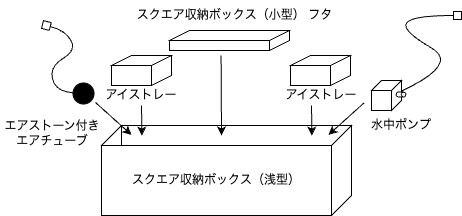

The diagram above was exported from draw.io. Its source (the exported page's mxGraphModel, read from the mxfile embedded in the PNG):
<mxGraphModel dx="954" dy="629" grid="0" gridSize="10" guides="1" tooltips="1" connect="1" arrows="1" fold="1" page="1" pageScale="1" pageWidth="827" pageHeight="1169" math="0" shadow="0">
  <root>
    <mxCell id="0" />
    <mxCell id="1" parent="0" />
    <mxCell id="42" value="" style="rounded=0;whiteSpace=wrap;html=1;" parent="1" vertex="1">
      <mxGeometry x="177" y="250" width="230" height="70" as="geometry" />
    </mxCell>
    <mxCell id="43" value="" style="shape=parallelogram;perimeter=parallelogramPerimeter;whiteSpace=wrap;html=1;fixedSize=1;" parent="1" vertex="1">
      <mxGeometry x="177" y="230" width="250" height="20" as="geometry" />
    </mxCell>
    <mxCell id="44" value="" style="shape=parallelogram;perimeter=parallelogramPerimeter;whiteSpace=wrap;html=1;fixedSize=1;size=20;points=[[0,0,0,0,0],[0,0.25,0,0,0],[0,0.5,0,0,0],[0,0.75,0,0,0],[0,1,0,0,0],[0.25,0,0,0,0],[0.25,1,0,0,0],[0.5,0,0,0,0],[0.5,1,0,0,0],[0.75,0,0,0,0],[0.75,1,0,0,0],[1,0,0,13,0],[1,0.25,0,0,0],[1,0.5,0,0,0],[1,0.75,0,0,0],[1,1,0,0,0]];rotation=0;direction=south;flipV=1;" parent="1" vertex="1">
      <mxGeometry x="407" y="230" width="20" height="90" as="geometry" />
    </mxCell>
    <mxCell id="46" value="" style="endArrow=none;html=1;entryX=0;entryY=0;entryDx=0;entryDy=0;exitX=0.084;exitY=1.009;exitDx=0;exitDy=0;exitPerimeter=0;" parent="1" edge="1">
      <mxGeometry width="50" height="50" relative="1" as="geometry">
        <mxPoint x="197" y="250.17999999999995" as="sourcePoint" />
        <mxPoint x="196.88888888888886" y="230.5555555555556" as="targetPoint" />
      </mxGeometry>
    </mxCell>
    <mxCell id="49" value="" style="rounded=0;whiteSpace=wrap;html=1;" parent="1" vertex="1">
      <mxGeometry x="245" y="145" width="100" height="10" as="geometry" />
    </mxCell>
    <mxCell id="50" value="" style="shape=parallelogram;perimeter=parallelogramPerimeter;whiteSpace=wrap;html=1;fixedSize=1;" parent="1" vertex="1">
      <mxGeometry x="245" y="135" width="120" height="10" as="geometry" />
    </mxCell>
    <mxCell id="51" value="" style="shape=parallelogram;perimeter=parallelogramPerimeter;whiteSpace=wrap;html=1;fixedSize=1;size=10;points=[[0,0,0,0,0],[0,0.25,0,0,0],[0,0.5,0,0,0],[0,0.75,0,0,0],[0,1,0,0,0],[0.25,0,0,0,0],[0.25,1,0,0,0],[0.5,0,0,0,0],[0.5,1,0,0,0],[0.75,0,0,0,0],[0.75,1,0,0,0],[1,0,0,13,0],[1,0.25,0,0,0],[1,0.5,0,0,0],[1,0.75,0,0,0],[1,1,0,0,0]];rotation=0;direction=south;flipV=1;" parent="1" vertex="1">
      <mxGeometry x="345" y="135" width="20" height="20" as="geometry" />
    </mxCell>
    <mxCell id="54" value="" style="rounded=0;whiteSpace=wrap;html=1;" parent="1" vertex="1">
      <mxGeometry x="187" y="170" width="40" height="20" as="geometry" />
    </mxCell>
    <mxCell id="55" value="" style="shape=parallelogram;perimeter=parallelogramPerimeter;whiteSpace=wrap;html=1;fixedSize=1;" parent="1" vertex="1">
      <mxGeometry x="187" y="160" width="60" height="10" as="geometry" />
    </mxCell>
    <mxCell id="56" value="" style="shape=parallelogram;perimeter=parallelogramPerimeter;whiteSpace=wrap;html=1;fixedSize=1;size=10;points=[[0,0,0,0,0],[0,0.25,0,0,0],[0,0.5,0,0,0],[0,0.75,0,0,0],[0,1,0,0,0],[0.25,0,0,0,0],[0.25,1,0,0,0],[0.5,0,0,0,0],[0.5,1,0,0,0],[0.75,0,0,0,0],[0.75,1,0,0,0],[1,0,0,13,0],[1,0.25,0,0,0],[1,0.5,0,0,0],[1,0.75,0,0,0],[1,1,0,0,0]];rotation=0;direction=south;flipV=1;" parent="1" vertex="1">
      <mxGeometry x="227" y="160" width="20" height="30" as="geometry" />
    </mxCell>
    <mxCell id="57" value="" style="rounded=0;whiteSpace=wrap;html=1;" parent="1" vertex="1">
      <mxGeometry x="366" y="170" width="40" height="20" as="geometry" />
    </mxCell>
    <mxCell id="58" value="" style="shape=parallelogram;perimeter=parallelogramPerimeter;whiteSpace=wrap;html=1;fixedSize=1;" parent="1" vertex="1">
      <mxGeometry x="366" y="160" width="60" height="10" as="geometry" />
    </mxCell>
    <mxCell id="59" value="" style="shape=parallelogram;perimeter=parallelogramPerimeter;whiteSpace=wrap;html=1;fixedSize=1;size=10;points=[[0,0,0,0,0],[0,0.25,0,0,0],[0,0.5,0,0,0],[0,0.75,0,0,0],[0,1,0,0,0],[0.25,0,0,0,0],[0.25,1,0,0,0],[0.5,0,0,0,0],[0.5,1,0,0,0],[0.75,0,0,0,0],[0.75,1,0,0,0],[1,0,0,13,0],[1,0.25,0,0,0],[1,0.5,0,0,0],[1,0.75,0,0,0],[1,1,0,0,0]];rotation=0;direction=south;flipV=1;" parent="1" vertex="1">
      <mxGeometry x="406" y="160" width="20" height="30" as="geometry" />
    </mxCell>
    <mxCell id="61" value="スクエア収納ボックス（浅型）" style="text;html=1;align=center;verticalAlign=middle;whiteSpace=wrap;rounded=0;" parent="1" vertex="1">
      <mxGeometry x="207" y="270" width="170" height="30" as="geometry" />
    </mxCell>
    <mxCell id="62" value="スクエア収納ボックス（小型） フタ" style="text;html=1;align=center;verticalAlign=middle;whiteSpace=wrap;rounded=0;" parent="1" vertex="1">
      <mxGeometry x="207" y="105" width="207" height="30" as="geometry" />
    </mxCell>
    <mxCell id="63" value="アイストレー" style="text;html=1;align=center;verticalAlign=middle;whiteSpace=wrap;rounded=0;" parent="1" vertex="1">
      <mxGeometry x="177" y="185" width="80" height="30" as="geometry" />
    </mxCell>
    <mxCell id="65" value="アイストレー" style="text;html=1;align=center;verticalAlign=middle;whiteSpace=wrap;rounded=0;" parent="1" vertex="1">
      <mxGeometry x="357" y="185" width="80" height="30" as="geometry" />
    </mxCell>
    <mxCell id="66" value="" style="endArrow=classic;html=1;" parent="1" edge="1">
      <mxGeometry width="50" height="50" relative="1" as="geometry">
        <mxPoint x="296.58" y="160" as="sourcePoint" />
        <mxPoint x="297" y="240" as="targetPoint" />
      </mxGeometry>
    </mxCell>
    <mxCell id="67" value="" style="endArrow=classic;html=1;" parent="1" edge="1">
      <mxGeometry width="50" height="50" relative="1" as="geometry">
        <mxPoint x="387" y="210" as="sourcePoint" />
        <mxPoint x="387.42" y="240" as="targetPoint" />
      </mxGeometry>
    </mxCell>
    <mxCell id="68" value="" style="endArrow=classic;html=1;" parent="1" edge="1">
      <mxGeometry width="50" height="50" relative="1" as="geometry">
        <mxPoint x="217" y="210" as="sourcePoint" />
        <mxPoint x="217.42000000000002" y="240" as="targetPoint" />
      </mxGeometry>
    </mxCell>
    <mxCell id="79" value="" style="endArrow=classic;html=1;exitX=1.033;exitY=0.744;exitDx=0;exitDy=0;exitPerimeter=0;entryX=0.952;entryY=-0.033;entryDx=0;entryDy=0;entryPerimeter=0;" parent="1" source="65" edge="1">
      <mxGeometry width="50" height="50" relative="1" as="geometry">
        <mxPoint x="426" y="220" as="sourcePoint" />
        <mxPoint x="404" y="239.34999999999997" as="targetPoint" />
      </mxGeometry>
    </mxCell>
    <mxCell id="76" value="" style="curved=1;endArrow=box;html=1;exitX=0.5;exitY=1;exitDx=0;exitDy=0;exitPerimeter=0;endFill=0;" parent="1" source="72" edge="1">
      <mxGeometry width="50" height="50" relative="1" as="geometry">
        <mxPoint x="487" y="170" as="sourcePoint" />
        <mxPoint x="537" y="120" as="targetPoint" />
        <Array as="points">
          <mxPoint x="537" y="170" />
          <mxPoint x="477" y="135" />
          <mxPoint x="487" y="120" />
        </Array>
      </mxGeometry>
    </mxCell>
    <mxCell id="70" value="" style="rounded=0;whiteSpace=wrap;html=1;" parent="1" vertex="1">
      <mxGeometry x="447" y="195" width="20" height="20" as="geometry" />
    </mxCell>
    <mxCell id="71" value="" style="shape=parallelogram;perimeter=parallelogramPerimeter;whiteSpace=wrap;html=1;fixedSize=1;size=10;" parent="1" vertex="1">
      <mxGeometry x="447" y="185" width="30" height="10" as="geometry" />
    </mxCell>
    <mxCell id="72" value="" style="shape=parallelogram;perimeter=parallelogramPerimeter;whiteSpace=wrap;html=1;fixedSize=1;size=9.999999999999943;points=[[0,0,0,0,0],[0,0.25,0,0,0],[0,0.5,0,0,0],[0,0.75,0,0,0],[0,1,0,0,0],[0.25,0,0,0,0],[0.25,1,0,0,0],[0.5,0,0,0,0],[0.5,1,0,0,0],[0.75,0,0,0,0],[0.75,1,0,0,0],[1,0,0,13,0],[1,0.25,0,0,0],[1,0.5,0,0,0],[1,0.75,0,0,0],[1,1,0,0,0]];rotation=0;direction=south;flipV=1;" parent="1" vertex="1">
      <mxGeometry x="467" y="185" width="10" height="30" as="geometry" />
    </mxCell>
    <mxCell id="73" value="" style="shape=cylinder3;whiteSpace=wrap;html=1;boundedLbl=1;backgroundOutline=1;size=2.3424657534246194;rotation=90;" parent="1" vertex="1">
      <mxGeometry x="474" y="194" width="5" height="10" as="geometry" />
    </mxCell>
    <mxCell id="80" value="水中ポンプ" style="text;html=1;align=center;verticalAlign=middle;whiteSpace=wrap;rounded=0;" parent="1" vertex="1">
      <mxGeometry x="436.5" y="215" width="80" height="30" as="geometry" />
    </mxCell>
    <mxCell id="82" value="" style="curved=1;endArrow=box;html=1;endFill=0;startArrow=oval;startFill=1;startSize=21;" edge="1" parent="1">
      <mxGeometry width="50" height="50" relative="1" as="geometry">
        <mxPoint x="159" y="198" as="sourcePoint" />
        <mxPoint x="118" y="129" as="targetPoint" />
        <Array as="points">
          <mxPoint x="131" y="196" />
          <mxPoint x="125" y="171" />
          <mxPoint x="152" y="155" />
          <mxPoint x="141" y="135" />
        </Array>
      </mxGeometry>
    </mxCell>
    <mxCell id="83" value="エアストーン付きエアチューブ" style="text;html=1;align=center;verticalAlign=middle;whiteSpace=wrap;rounded=0;" vertex="1" parent="1">
      <mxGeometry x="76" y="223" width="104" height="30" as="geometry" />
    </mxCell>
    <mxCell id="85" value="" style="endArrow=classic;html=1;exitX=1.033;exitY=0.744;exitDx=0;exitDy=0;exitPerimeter=0;entryX=0.952;entryY=-0.033;entryDx=0;entryDy=0;entryPerimeter=0;" edge="1" parent="1">
      <mxGeometry width="50" height="50" relative="1" as="geometry">
        <mxPoint x="171" y="207" as="sourcePoint" />
        <mxPoint x="207" y="239.34999999999997" as="targetPoint" />
      </mxGeometry>
    </mxCell>
  </root>
</mxGraphModel>